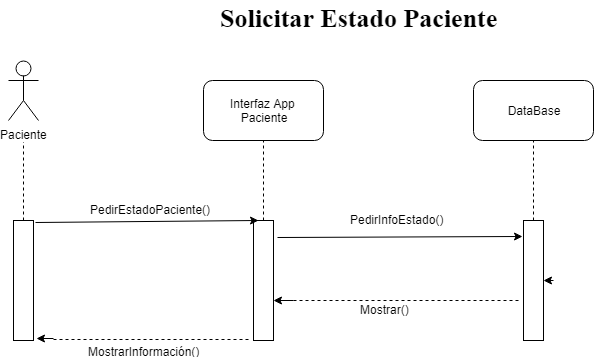

The diagram above was exported from draw.io. Its source (the exported page's mxGraphModel, read from the mxfile embedded in the PNG):
<mxGraphModel dx="1080" dy="490" grid="1" gridSize="10" guides="1" tooltips="1" connect="1" arrows="1" fold="1" page="1" pageScale="1" pageWidth="827" pageHeight="1169" math="0" shadow="0">
  <root>
    <mxCell id="0" />
    <mxCell id="1" parent="0" />
    <mxCell id="Sd5WMv3Kn2__qTNcJazz-4" value="" style="endArrow=none;dashed=1;html=1;exitX=0.5;exitY=0;exitDx=0;exitDy=0;" parent="1" source="Sd5WMv3Kn2__qTNcJazz-57" edge="1">
      <mxGeometry width="50" height="50" relative="1" as="geometry">
        <mxPoint x="175" y="250" as="sourcePoint" />
        <mxPoint x="175" y="180" as="targetPoint" />
      </mxGeometry>
    </mxCell>
    <mxCell id="Sd5WMv3Kn2__qTNcJazz-5" value="Interfaz App&amp;nbsp;&lt;br&gt;Paciente&lt;br&gt;" style="rounded=1;whiteSpace=wrap;html=1;" parent="1" vertex="1">
      <mxGeometry x="355" y="130" width="120" height="60" as="geometry" />
    </mxCell>
    <mxCell id="Sd5WMv3Kn2__qTNcJazz-7" value="" style="endArrow=none;dashed=1;html=1;entryX=0.5;entryY=1;entryDx=0;entryDy=0;" parent="1" source="Sd5WMv3Kn2__qTNcJazz-58" target="Sd5WMv3Kn2__qTNcJazz-5" edge="1">
      <mxGeometry width="50" height="50" relative="1" as="geometry">
        <mxPoint x="415" y="250" as="sourcePoint" />
        <mxPoint x="405" y="390" as="targetPoint" />
      </mxGeometry>
    </mxCell>
    <mxCell id="Sd5WMv3Kn2__qTNcJazz-8" value="DataBase" style="rounded=1;whiteSpace=wrap;html=1;" parent="1" vertex="1">
      <mxGeometry x="625" y="130" width="120" height="60" as="geometry" />
    </mxCell>
    <mxCell id="Sd5WMv3Kn2__qTNcJazz-10" value="" style="endArrow=none;dashed=1;html=1;entryX=0.5;entryY=1;entryDx=0;entryDy=0;exitX=0.5;exitY=0;exitDx=0;exitDy=0;" parent="1" source="Sd5WMv3Kn2__qTNcJazz-59" target="Sd5WMv3Kn2__qTNcJazz-8" edge="1">
      <mxGeometry width="50" height="50" relative="1" as="geometry">
        <mxPoint x="685" y="250" as="sourcePoint" />
        <mxPoint x="625" y="390" as="targetPoint" />
      </mxGeometry>
    </mxCell>
    <mxCell id="Sd5WMv3Kn2__qTNcJazz-53" value="Paciente" style="shape=umlActor;verticalLabelPosition=bottom;labelBackgroundColor=#ffffff;verticalAlign=top;html=1;outlineConnect=0;" parent="1" vertex="1">
      <mxGeometry x="160" y="110" width="30" height="60" as="geometry" />
    </mxCell>
    <mxCell id="Sd5WMv3Kn2__qTNcJazz-56" value="Solicitar Estado Paciente&lt;br&gt;" style="text;html=1;resizable=0;points=[];autosize=1;align=left;verticalAlign=top;spacingTop=-4;labelBackgroundColor=#ffffff;labelBorderColor=none;fontStyle=1;fontFamily=Times New Roman;fontSize=26;" parent="1" vertex="1">
      <mxGeometry x="370" y="50" width="280" height="30" as="geometry" />
    </mxCell>
    <mxCell id="Sd5WMv3Kn2__qTNcJazz-57" value="" style="rounded=0;whiteSpace=wrap;html=1;" parent="1" vertex="1">
      <mxGeometry x="165" y="270" width="20" height="120" as="geometry" />
    </mxCell>
    <mxCell id="Sd5WMv3Kn2__qTNcJazz-58" value="" style="rounded=0;whiteSpace=wrap;html=1;" parent="1" vertex="1">
      <mxGeometry x="405" y="270" width="20" height="120" as="geometry" />
    </mxCell>
    <mxCell id="Sd5WMv3Kn2__qTNcJazz-59" value="" style="rounded=0;whiteSpace=wrap;html=1;" parent="1" vertex="1">
      <mxGeometry x="675" y="270" width="20" height="120" as="geometry" />
    </mxCell>
    <mxCell id="Sd5WMv3Kn2__qTNcJazz-61" value="" style="endArrow=classic;html=1;entryX=0.25;entryY=0;entryDx=0;entryDy=0;exitX=1.1;exitY=0.017;exitDx=0;exitDy=0;exitPerimeter=0;" parent="1" source="Sd5WMv3Kn2__qTNcJazz-57" target="Sd5WMv3Kn2__qTNcJazz-58" edge="1">
      <mxGeometry width="50" height="50" relative="1" as="geometry">
        <mxPoint x="135" y="460" as="sourcePoint" />
        <mxPoint x="185" y="410" as="targetPoint" />
      </mxGeometry>
    </mxCell>
    <mxCell id="Sd5WMv3Kn2__qTNcJazz-62" value="" style="endArrow=classic;html=1;entryX=-0.05;entryY=0.133;entryDx=0;entryDy=0;entryPerimeter=0;exitX=1.2;exitY=0.142;exitDx=0;exitDy=0;exitPerimeter=0;" parent="1" source="Sd5WMv3Kn2__qTNcJazz-58" target="Sd5WMv3Kn2__qTNcJazz-59" edge="1">
      <mxGeometry width="50" height="50" relative="1" as="geometry">
        <mxPoint x="135" y="460" as="sourcePoint" />
        <mxPoint x="185" y="410" as="targetPoint" />
      </mxGeometry>
    </mxCell>
    <mxCell id="Sd5WMv3Kn2__qTNcJazz-64" value="&lt;span&gt;PedirEstadoPaciente()&lt;/span&gt;&lt;br&gt;" style="text;html=1;resizable=0;points=[];autosize=1;align=left;verticalAlign=top;spacingTop=-4;" parent="1" vertex="1">
      <mxGeometry x="240" y="250" width="140" height="20" as="geometry" />
    </mxCell>
    <mxCell id="Sd5WMv3Kn2__qTNcJazz-65" value="&lt;span&gt;PedirInfoEstado()&lt;/span&gt;&lt;br&gt;" style="text;html=1;resizable=0;points=[];autosize=1;align=left;verticalAlign=top;spacingTop=-4;" parent="1" vertex="1">
      <mxGeometry x="500" y="260" width="110" height="20" as="geometry" />
    </mxCell>
    <mxCell id="Sd5WMv3Kn2__qTNcJazz-67" value="" style="endArrow=classic;html=1;entryX=1;entryY=0.5;entryDx=0;entryDy=0;" parent="1" target="Sd5WMv3Kn2__qTNcJazz-59" edge="1">
      <mxGeometry width="50" height="50" relative="1" as="geometry">
        <mxPoint x="705.0000000000002" y="330" as="sourcePoint" />
        <mxPoint x="165" y="410" as="targetPoint" />
      </mxGeometry>
    </mxCell>
    <mxCell id="Sd5WMv3Kn2__qTNcJazz-70" value="" style="endArrow=classic;html=1;" parent="1" edge="1">
      <mxGeometry width="50" height="50" relative="1" as="geometry">
        <mxPoint x="445" y="350" as="sourcePoint" />
        <mxPoint x="425" y="350" as="targetPoint" />
      </mxGeometry>
    </mxCell>
    <mxCell id="Sd5WMv3Kn2__qTNcJazz-71" value="" style="endArrow=none;dashed=1;html=1;" parent="1" edge="1">
      <mxGeometry width="50" height="50" relative="1" as="geometry">
        <mxPoint x="445" y="350" as="sourcePoint" />
        <mxPoint x="672" y="350" as="targetPoint" />
      </mxGeometry>
    </mxCell>
    <mxCell id="Sd5WMv3Kn2__qTNcJazz-72" value="&lt;span&gt;Mostrar()&lt;/span&gt;&lt;br&gt;" style="text;html=1;resizable=0;points=[];autosize=1;align=left;verticalAlign=top;spacingTop=-4;" parent="1" vertex="1">
      <mxGeometry x="510" y="350" width="60" height="20" as="geometry" />
    </mxCell>
    <mxCell id="Sd5WMv3Kn2__qTNcJazz-73" value="" style="endArrow=classic;html=1;entryX=1.15;entryY=0.983;entryDx=0;entryDy=0;entryPerimeter=0;" parent="1" target="Sd5WMv3Kn2__qTNcJazz-57" edge="1">
      <mxGeometry width="50" height="50" relative="1" as="geometry">
        <mxPoint x="205" y="388" as="sourcePoint" />
        <mxPoint x="165" y="410" as="targetPoint" />
      </mxGeometry>
    </mxCell>
    <mxCell id="Sd5WMv3Kn2__qTNcJazz-74" value="" style="endArrow=none;dashed=1;html=1;entryX=-0.1;entryY=0.992;entryDx=0;entryDy=0;entryPerimeter=0;" parent="1" target="Sd5WMv3Kn2__qTNcJazz-58" edge="1">
      <mxGeometry width="50" height="50" relative="1" as="geometry">
        <mxPoint x="205" y="389" as="sourcePoint" />
        <mxPoint x="435" y="400" as="targetPoint" />
      </mxGeometry>
    </mxCell>
    <mxCell id="Sd5WMv3Kn2__qTNcJazz-75" value="&lt;span&gt;MostrarInformación()&lt;/span&gt;&lt;br&gt;" style="text;html=1;resizable=0;points=[];align=center;verticalAlign=middle;labelBackgroundColor=#ffffff;" parent="Sd5WMv3Kn2__qTNcJazz-74" vertex="1" connectable="0">
      <mxGeometry x="-0.3434" y="3" relative="1" as="geometry">
        <mxPoint x="25" y="14" as="offset" />
      </mxGeometry>
    </mxCell>
  </root>
</mxGraphModel>